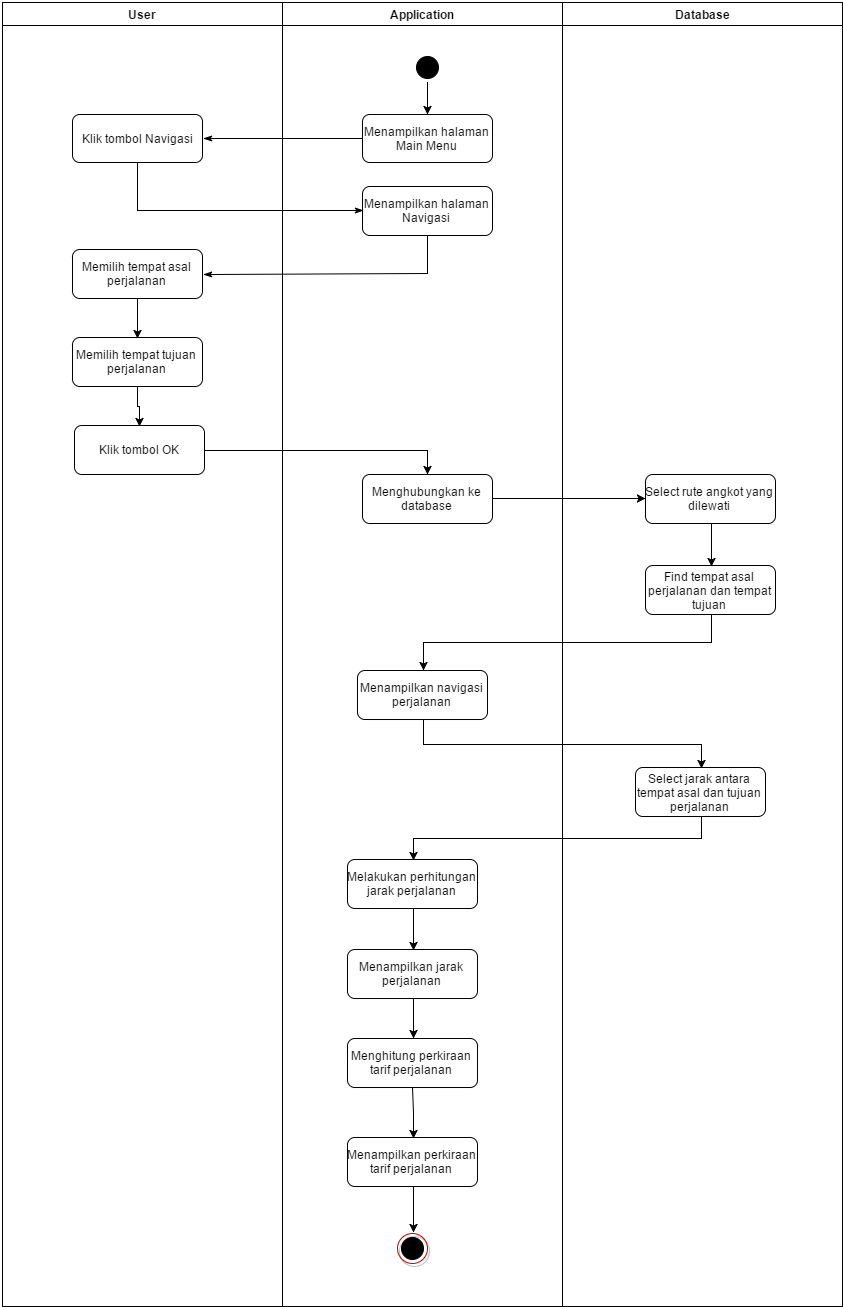

The diagram above was exported from draw.io. Its source (the exported page's mxGraphModel, read from the mxfile embedded in the PNG):
<mxGraphModel dx="3496" dy="1314" grid="1" gridSize="10" guides="1" tooltips="1" connect="1" arrows="1" fold="1" page="1" pageScale="1" pageWidth="826" pageHeight="1169" background="#ffffff" math="0" shadow="0">
  <root>
    <mxCell id="0" />
    <mxCell id="1" parent="0" />
    <mxCell id="2" value="User" style="swimlane;whiteSpace=wrap" vertex="1" parent="1">
      <mxGeometry x="527" y="1314" width="280" height="1304" as="geometry" />
    </mxCell>
    <mxCell id="3" value="Klik tombol Navigasi" style="rounded=1;whiteSpace=wrap;html=1;" vertex="1" parent="2">
      <mxGeometry x="70" y="112" width="130" height="48" as="geometry" />
    </mxCell>
    <mxCell id="4" value="Memilih tempat asal perjalanan" style="rounded=1;whiteSpace=wrap;html=1;" vertex="1" parent="2">
      <mxGeometry x="70" y="247" width="130" height="49" as="geometry" />
    </mxCell>
    <mxCell id="5" value="Memilih tempat tujuan perjalanan" style="rounded=1;whiteSpace=wrap;html=1;" vertex="1" parent="2">
      <mxGeometry x="70" y="335" width="130" height="49" as="geometry" />
    </mxCell>
    <mxCell id="7" value="Klik tombol OK" style="rounded=1;whiteSpace=wrap;html=1;" vertex="1" parent="2">
      <mxGeometry x="72" y="423" width="130" height="49" as="geometry" />
    </mxCell>
    <mxCell id="9" value="Klik tombol Navigasi" style="rounded=1;whiteSpace=wrap;html=1;" vertex="1" parent="1">
      <mxGeometry x="597" y="1426" width="130" height="48" as="geometry" />
    </mxCell>
    <mxCell id="10" value="Memilih tempat asal perjalanan" style="rounded=1;whiteSpace=wrap;html=1;" vertex="1" parent="1">
      <mxGeometry x="597" y="1561" width="130" height="49" as="geometry" />
    </mxCell>
    <mxCell id="11" value="Memilih tempat tujuan perjalanan" style="rounded=1;whiteSpace=wrap;html=1;" vertex="1" parent="1">
      <mxGeometry x="597" y="1649" width="130" height="49" as="geometry" />
    </mxCell>
    <mxCell id="6" style="edgeStyle=orthogonalEdgeStyle;rounded=0;html=1;exitX=0.5;exitY=1;entryX=0.5;entryY=0;jettySize=auto;orthogonalLoop=1;" edge="1" parent="1" source="10" target="11">
      <mxGeometry relative="1" as="geometry" />
    </mxCell>
    <mxCell id="12" style="edgeStyle=orthogonalEdgeStyle;rounded=0;html=1;exitX=0.5;exitY=1;entryX=0.5;entryY=0;jettySize=auto;orthogonalLoop=1;" edge="1" source="10" target="11" parent="1">
      <mxGeometry x="662" y="1610" as="geometry" />
    </mxCell>
    <mxCell id="13" value="Klik tombol OK" style="rounded=1;whiteSpace=wrap;html=1;" vertex="1" parent="1">
      <mxGeometry x="599" y="1737" width="130" height="49" as="geometry" />
    </mxCell>
    <mxCell id="8" style="edgeStyle=orthogonalEdgeStyle;rounded=0;html=1;exitX=0.5;exitY=1;entryX=0.5;entryY=0;jettySize=auto;orthogonalLoop=1;" edge="1" parent="1" source="11" target="13">
      <mxGeometry relative="1" as="geometry" />
    </mxCell>
    <mxCell id="14" style="edgeStyle=orthogonalEdgeStyle;rounded=0;html=1;exitX=0.5;exitY=1;entryX=0.5;entryY=0;jettySize=auto;orthogonalLoop=1;" edge="1" source="11" target="13" parent="1">
      <mxGeometry x="662" y="1698" as="geometry" />
    </mxCell>
    <mxCell id="15" value="Application" style="swimlane;whiteSpace=wrap" vertex="1" parent="1">
      <mxGeometry x="807" y="1314" width="280" height="1304" as="geometry" />
    </mxCell>
    <mxCell id="16" value="" style="ellipse;shape=startState;fillColor=#000000;strokeColor=#000000;" vertex="1" parent="15">
      <mxGeometry x="130" y="50" width="30" height="30" as="geometry" />
    </mxCell>
    <mxCell id="18" value="Menampilkan halaman Main Menu" style="rounded=1;whiteSpace=wrap;html=1;" vertex="1" parent="15">
      <mxGeometry x="80" y="112" width="130" height="48" as="geometry" />
    </mxCell>
    <mxCell id="19" value="Menampilkan halaman Navigasi" style="rounded=1;whiteSpace=wrap;html=1;" vertex="1" parent="15">
      <mxGeometry x="80" y="184" width="130" height="49" as="geometry" />
    </mxCell>
    <mxCell id="20" value="Menghubungkan ke database" style="rounded=1;whiteSpace=wrap;html=1;" vertex="1" parent="15">
      <mxGeometry x="80" y="472" width="130" height="49" as="geometry" />
    </mxCell>
    <mxCell id="21" value="Menampilkan navigasi perjalanan" style="rounded=1;whiteSpace=wrap;html=1;" vertex="1" parent="15">
      <mxGeometry x="75" y="668" width="130" height="49" as="geometry" />
    </mxCell>
    <mxCell id="22" value="Menghitung perkiraan tarif perjalanan" style="rounded=1;whiteSpace=wrap;html=1;" vertex="1" parent="15">
      <mxGeometry x="65" y="1036" width="130" height="49" as="geometry" />
    </mxCell>
    <mxCell id="23" value="Menampilkan perkiraan tarif perjalanan" style="rounded=1;whiteSpace=wrap;html=1;" vertex="1" parent="15">
      <mxGeometry x="65" y="1135" width="130" height="49" as="geometry" />
    </mxCell>
    <mxCell id="24" style="edgeStyle=orthogonalEdgeStyle;rounded=0;html=1;entryX=0.5;entryY=0;jettySize=auto;orthogonalLoop=1;" edge="1" parent="15" target="39">
      <mxGeometry relative="1" as="geometry">
        <mxPoint x="130" y="1085" as="sourcePoint" />
      </mxGeometry>
    </mxCell>
    <mxCell id="25" value="" style="ellipse;whiteSpace=wrap;html=1;shadow=1;strokeColor=#CC0000;fillColor=none;gradientColor=none" vertex="1" parent="15">
      <mxGeometry x="115" y="1230.5294117647059" width="30" height="30" as="geometry" />
    </mxCell>
    <mxCell id="26" value="" style="ellipse;shape=startState;fillColor=#000000;strokeColor=#000000;" vertex="1" parent="15">
      <mxGeometry x="115" y="1230.5294117647059" width="30" height="30" as="geometry" />
    </mxCell>
    <mxCell id="28" value="Menampilkan jarak perjalanan" style="rounded=1;whiteSpace=wrap;html=1;" vertex="1" parent="15">
      <mxGeometry x="65" y="947" width="130" height="49" as="geometry" />
    </mxCell>
    <mxCell id="30" value="Melakukan perhitungan jarak perjalanan" style="rounded=1;whiteSpace=wrap;html=1;" vertex="1" parent="15">
      <mxGeometry x="65" y="857" width="130" height="49" as="geometry" />
    </mxCell>
    <mxCell id="32" value="" style="ellipse;shape=startState;fillColor=#000000;strokeColor=#000000;" vertex="1" parent="1">
      <mxGeometry x="937" y="1364" width="30" height="30" as="geometry" />
    </mxCell>
    <mxCell id="33" value="" style="endArrow=classic;html=1;entryX=0.5;entryY=0;exitX=0.5;exitY=1;" edge="1" source="32" target="34" parent="1">
      <mxGeometry x="952" y="1394" width="50" height="50" as="geometry">
        <mxPoint x="-290" as="sourcePoint" />
        <mxPoint x="145" y="110" as="targetPoint" />
      </mxGeometry>
    </mxCell>
    <mxCell id="34" value="Menampilkan halaman Main Menu" style="rounded=1;whiteSpace=wrap;html=1;" vertex="1" parent="1">
      <mxGeometry x="887" y="1426" width="130" height="48" as="geometry" />
    </mxCell>
    <mxCell id="17" value="" style="endArrow=classic;html=1;entryX=0.5;entryY=0;exitX=0.5;exitY=1;" edge="1" parent="1" source="32" target="34">
      <mxGeometry width="50" height="50" relative="1" as="geometry">
        <mxPoint x="517" y="1314" as="sourcePoint" />
        <mxPoint x="952" y="1424" as="targetPoint" />
      </mxGeometry>
    </mxCell>
    <mxCell id="35" value="Menampilkan halaman Navigasi" style="rounded=1;whiteSpace=wrap;html=1;" vertex="1" parent="1">
      <mxGeometry x="887" y="1498" width="130" height="49" as="geometry" />
    </mxCell>
    <mxCell id="36" value="Menghubungkan ke database" style="rounded=1;whiteSpace=wrap;html=1;" vertex="1" parent="1">
      <mxGeometry x="887" y="1786" width="130" height="49" as="geometry" />
    </mxCell>
    <mxCell id="37" value="Menampilkan navigasi perjalanan" style="rounded=1;whiteSpace=wrap;html=1;" vertex="1" parent="1">
      <mxGeometry x="882" y="1982" width="130" height="49" as="geometry" />
    </mxCell>
    <mxCell id="38" value="Menghitung perkiraan tarif perjalanan" style="rounded=1;whiteSpace=wrap;html=1;" vertex="1" parent="1">
      <mxGeometry x="872" y="2350" width="130" height="49" as="geometry" />
    </mxCell>
    <mxCell id="39" value="Menampilkan perkiraan tarif perjalanan" style="rounded=1;whiteSpace=wrap;html=1;" vertex="1" parent="1">
      <mxGeometry x="872" y="2449" width="130" height="49" as="geometry" />
    </mxCell>
    <mxCell id="40" style="edgeStyle=orthogonalEdgeStyle;rounded=0;html=1;entryX=0.5;entryY=0;jettySize=auto;orthogonalLoop=1;" edge="1" target="39" parent="1">
      <mxGeometry x="937" y="2399" as="geometry">
        <mxPoint x="937" y="2399" as="sourcePoint" />
      </mxGeometry>
    </mxCell>
    <mxCell id="41" value="" style="ellipse;whiteSpace=wrap;html=1;shadow=1;strokeColor=#CC0000;fillColor=none;gradientColor=none" vertex="1" parent="1">
      <mxGeometry x="922" y="2544.529411764706" width="30" height="30" as="geometry" />
    </mxCell>
    <mxCell id="42" value="" style="ellipse;shape=startState;fillColor=#000000;strokeColor=#000000;" vertex="1" parent="1">
      <mxGeometry x="922" y="2544.529411764706" width="30" height="30" as="geometry" />
    </mxCell>
    <mxCell id="27" style="edgeStyle=orthogonalEdgeStyle;rounded=0;html=1;exitX=0.5;exitY=1;entryX=0.5;entryY=0;jettySize=auto;orthogonalLoop=1;" edge="1" parent="1" source="39" target="42">
      <mxGeometry relative="1" as="geometry" />
    </mxCell>
    <mxCell id="43" style="edgeStyle=orthogonalEdgeStyle;rounded=0;html=1;exitX=0.5;exitY=1;entryX=0.5;entryY=0;jettySize=auto;orthogonalLoop=1;" edge="1" source="39" target="42" parent="1">
      <mxGeometry x="938" y="2498" as="geometry" />
    </mxCell>
    <mxCell id="44" value="Menampilkan jarak perjalanan" style="rounded=1;whiteSpace=wrap;html=1;" vertex="1" parent="1">
      <mxGeometry x="872" y="2261" width="130" height="49" as="geometry" />
    </mxCell>
    <mxCell id="29" style="edgeStyle=orthogonalEdgeStyle;rounded=0;html=1;exitX=0.5;exitY=1;entryX=0.5;entryY=0;jettySize=auto;orthogonalLoop=1;" edge="1" parent="1" source="44" target="38">
      <mxGeometry relative="1" as="geometry">
        <mxPoint x="939" y="2342" as="targetPoint" />
        <Array as="points" />
      </mxGeometry>
    </mxCell>
    <mxCell id="45" style="edgeStyle=orthogonalEdgeStyle;rounded=0;html=1;exitX=0.5;exitY=1;entryX=0.5;entryY=0;jettySize=auto;orthogonalLoop=1;" edge="1" source="44" target="38" parent="1">
      <mxGeometry x="938" y="2310" as="geometry">
        <mxPoint x="132" y="1028" as="targetPoint" />
        <Array as="points" />
      </mxGeometry>
    </mxCell>
    <mxCell id="46" value="Melakukan perhitungan jarak perjalanan" style="rounded=1;whiteSpace=wrap;html=1;" vertex="1" parent="1">
      <mxGeometry x="872" y="2171" width="130" height="49" as="geometry" />
    </mxCell>
    <mxCell id="31" style="edgeStyle=orthogonalEdgeStyle;rounded=0;html=1;exitX=0.5;exitY=1;entryX=0.5;entryY=0;endArrow=classic;endFill=1;jettySize=auto;orthogonalLoop=1;" edge="1" parent="1" source="46" target="44">
      <mxGeometry relative="1" as="geometry" />
    </mxCell>
    <mxCell id="47" style="edgeStyle=orthogonalEdgeStyle;rounded=0;html=1;exitX=0.5;exitY=1;entryX=0.5;entryY=0;endArrow=classic;endFill=1;jettySize=auto;orthogonalLoop=1;" edge="1" source="46" target="44" parent="1">
      <mxGeometry x="938" y="2220" as="geometry" />
    </mxCell>
    <mxCell id="48" value="" style="edgeStyle=none;rounded=0;html=1;endArrow=classicThin;endFill=1;jettySize=auto;orthogonalLoop=1;entryX=1;entryY=0.5;" edge="1" source="34" target="9" parent="1">
      <mxGeometry x="728" y="1450" as="geometry" />
    </mxCell>
    <mxCell id="49" value="" style="edgeStyle=none;rounded=0;html=1;endArrow=classicThin;endFill=1;jettySize=auto;orthogonalLoop=1;entryX=0;entryY=0.5;" edge="1" source="9" target="35" parent="1">
      <mxGeometry x="662" y="1474" as="geometry">
        <mxPoint x="662" y="1574" as="targetPoint" />
        <Array as="points">
          <mxPoint x="662" y="1522" />
        </Array>
      </mxGeometry>
    </mxCell>
    <mxCell id="50" value="Database" style="swimlane;whiteSpace=wrap" vertex="1" parent="1">
      <mxGeometry x="1087" y="1314" width="280" height="1304" as="geometry" />
    </mxCell>
    <mxCell id="51" value="Select rute angkot yang dilewati" style="rounded=1;whiteSpace=wrap;html=1;" vertex="1" parent="50">
      <mxGeometry x="83" y="472" width="130" height="49" as="geometry" />
    </mxCell>
    <mxCell id="52" value="Select jarak antara tempat asal dan tujuan perjalanan" style="rounded=1;whiteSpace=wrap;html=1;" vertex="1" parent="50">
      <mxGeometry x="73" y="765" width="130" height="49" as="geometry" />
    </mxCell>
    <mxCell id="53" value="Find tempat asal perjalanan dan tempat tujuan" style="rounded=1;whiteSpace=wrap;html=1;" vertex="1" parent="50">
      <mxGeometry x="83" y="563" width="130" height="49" as="geometry" />
    </mxCell>
    <mxCell id="55" value="Select rute angkot yang dilewati" style="rounded=1;whiteSpace=wrap;html=1;" vertex="1" parent="1">
      <mxGeometry x="1170" y="1786" width="130" height="49" as="geometry" />
    </mxCell>
    <mxCell id="56" value="Select jarak antara tempat asal dan tujuan perjalanan" style="rounded=1;whiteSpace=wrap;html=1;" vertex="1" parent="1">
      <mxGeometry x="1160" y="2079" width="130" height="49" as="geometry" />
    </mxCell>
    <mxCell id="57" value="Find tempat asal perjalanan dan tempat tujuan" style="rounded=1;whiteSpace=wrap;html=1;" vertex="1" parent="1">
      <mxGeometry x="1170" y="1877" width="130" height="49" as="geometry" />
    </mxCell>
    <mxCell id="54" style="edgeStyle=none;rounded=0;html=1;exitX=0.5;exitY=1;entryX=0.5;entryY=0;endArrow=classic;endFill=1;jettySize=auto;orthogonalLoop=1;" edge="1" parent="1" source="55" target="57">
      <mxGeometry relative="1" as="geometry" />
    </mxCell>
    <mxCell id="58" style="edgeStyle=none;rounded=0;html=1;exitX=0.5;exitY=1;entryX=0.5;entryY=0;endArrow=classic;endFill=1;jettySize=auto;orthogonalLoop=1;" edge="1" source="55" target="57" parent="1">
      <mxGeometry x="1236" y="1836" as="geometry" />
    </mxCell>
    <mxCell id="59" value="" style="edgeStyle=none;rounded=0;html=1;endArrow=classicThin;endFill=1;jettySize=auto;orthogonalLoop=1;entryX=1;entryY=0.5;exitX=0.5;exitY=1;" edge="1" source="35" target="10" parent="1">
      <mxGeometry x="728" y="1548" as="geometry">
        <Array as="points">
          <mxPoint x="952" y="1585" />
        </Array>
      </mxGeometry>
    </mxCell>
    <mxCell id="60" style="edgeStyle=orthogonalEdgeStyle;rounded=0;html=1;exitX=1;exitY=0.5;entryX=0.5;entryY=0;jettySize=auto;orthogonalLoop=1;" edge="1" source="13" target="36" parent="1">
      <mxGeometry x="730" y="1762" as="geometry" />
    </mxCell>
    <mxCell id="61" style="edgeStyle=orthogonalEdgeStyle;rounded=0;html=1;exitX=1;exitY=0.5;entryX=0;entryY=0.5;jettySize=auto;orthogonalLoop=1;" edge="1" source="36" target="55" parent="1">
      <mxGeometry x="1018" y="1810" as="geometry" />
    </mxCell>
    <mxCell id="62" style="edgeStyle=orthogonalEdgeStyle;rounded=0;html=1;exitX=0.5;exitY=1;entryX=0.5;entryY=0;jettySize=auto;orthogonalLoop=1;" edge="1" source="37" target="56" parent="1">
      <mxGeometry x="948" y="2032" as="geometry" />
    </mxCell>
    <mxCell id="63" style="edgeStyle=orthogonalEdgeStyle;rounded=0;html=1;exitX=0.5;exitY=1;entryX=0.5;entryY=0;endArrow=classic;endFill=1;jettySize=auto;orthogonalLoop=1;" edge="1" source="57" target="37" parent="1">
      <mxGeometry x="948" y="1926" as="geometry" />
    </mxCell>
    <mxCell id="64" style="edgeStyle=orthogonalEdgeStyle;rounded=0;html=1;exitX=0.5;exitY=1;entryX=0.5;entryY=0;endArrow=classic;endFill=1;jettySize=auto;orthogonalLoop=1;" edge="1" source="56" target="46" parent="1">
      <mxGeometry x="938" y="2128" as="geometry" />
    </mxCell>
  </root>
</mxGraphModel>